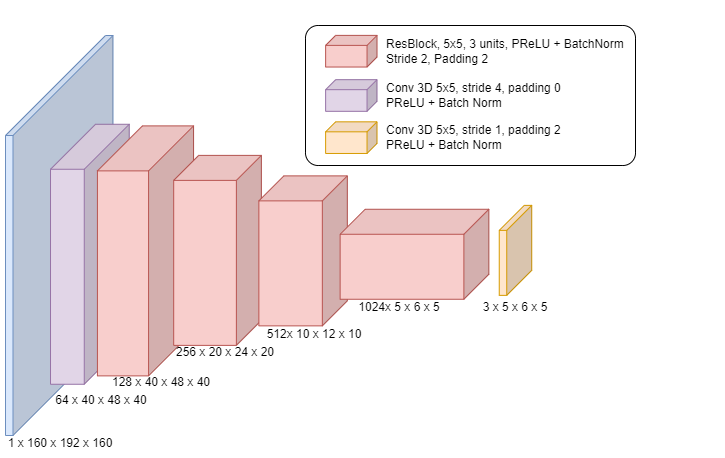

The diagram above was exported from draw.io. Its source (the exported page's mxGraphModel, read from the mxfile embedded in the PNG):
<mxGraphModel dx="1183" dy="685" grid="1" gridSize="10" guides="1" tooltips="1" connect="1" arrows="1" fold="1" page="1" pageScale="1" pageWidth="827" pageHeight="1169" math="0" shadow="0">
  <root>
    <mxCell id="0" />
    <mxCell id="1" parent="0" />
    <mxCell id="jeQzfx0401GEN-antpjd-1" value="" style="group" parent="1" vertex="1" connectable="0">
      <mxGeometry x="39.999999999999986" y="310" width="720" height="400" as="geometry" />
    </mxCell>
    <mxCell id="jeQzfx0401GEN-antpjd-2" value="" style="shape=cube;whiteSpace=wrap;html=1;boundedLbl=1;backgroundOutline=1;darkOpacity=0.15;darkOpacity2=0.05;rotation=90;size=100;shadow=0;fillColor=#dae8fc;strokeColor=#6c8ebf;" parent="jeQzfx0401GEN-antpjd-1" vertex="1">
      <mxGeometry x="-146.25" y="146.25" width="400" height="107.5" as="geometry" />
    </mxCell>
    <mxCell id="jeQzfx0401GEN-antpjd-44" value="" style="shape=cube;whiteSpace=wrap;html=1;boundedLbl=1;backgroundOutline=1;darkOpacity=0.15;darkOpacity2=0.05;rotation=90;size=45;shadow=0;fillColor=#e1d5e7;strokeColor=#9673a6;direction=east;" parent="jeQzfx0401GEN-antpjd-1" vertex="1">
      <mxGeometry x="-45.62" y="179.38" width="260" height="78.75" as="geometry" />
    </mxCell>
    <mxCell id="jeQzfx0401GEN-antpjd-54" value="" style="shape=cube;whiteSpace=wrap;html=1;boundedLbl=1;backgroundOutline=1;darkOpacity=0.15;darkOpacity2=0.05;rotation=90;size=45;shadow=0;fillColor=#f8cecc;strokeColor=#b85450;" parent="jeQzfx0401GEN-antpjd-1" vertex="1">
      <mxGeometry x="15" y="167.31" width="250" height="96.15" as="geometry" />
    </mxCell>
    <mxCell id="jeQzfx0401GEN-antpjd-14" value="64 x 40 x 48 x 40" style="text;html=1;strokeColor=none;fillColor=none;align=center;verticalAlign=middle;whiteSpace=wrap;rounded=0;" parent="jeQzfx0401GEN-antpjd-1" vertex="1">
      <mxGeometry x="36.000000000000014" y="350" width="120" height="30" as="geometry" />
    </mxCell>
    <mxCell id="jeQzfx0401GEN-antpjd-16" value="256 x 20 x 24 x 20" style="text;html=1;strokeColor=none;fillColor=none;align=center;verticalAlign=middle;whiteSpace=wrap;rounded=0;" parent="jeQzfx0401GEN-antpjd-1" vertex="1">
      <mxGeometry x="160" y="302" width="120" height="30" as="geometry" />
    </mxCell>
    <mxCell id="jeQzfx0401GEN-antpjd-17" value="512x 10 x 12 x 10" style="text;html=1;strokeColor=none;fillColor=none;align=center;verticalAlign=middle;whiteSpace=wrap;rounded=0;" parent="jeQzfx0401GEN-antpjd-1" vertex="1">
      <mxGeometry x="249" y="284" width="120" height="30" as="geometry" />
    </mxCell>
    <mxCell id="jeQzfx0401GEN-antpjd-15" value="128&amp;nbsp;x 40 x 48 x 40" style="text;html=1;strokeColor=none;fillColor=none;align=center;verticalAlign=middle;whiteSpace=wrap;rounded=0;" parent="jeQzfx0401GEN-antpjd-1" vertex="1">
      <mxGeometry x="95.75" y="332" width="120" height="30" as="geometry" />
    </mxCell>
    <mxCell id="jeQzfx0401GEN-antpjd-21" value="" style="group" parent="jeQzfx0401GEN-antpjd-1" vertex="1" connectable="0">
      <mxGeometry x="410" y="-35" width="290" height="210" as="geometry" />
    </mxCell>
    <mxCell id="jeQzfx0401GEN-antpjd-22" value="" style="rounded=1;whiteSpace=wrap;html=1;arcSize=9;" parent="jeQzfx0401GEN-antpjd-21" vertex="1">
      <mxGeometry x="-110" y="25" width="330" height="140" as="geometry" />
    </mxCell>
    <mxCell id="jeQzfx0401GEN-antpjd-23" value="" style="shape=cube;whiteSpace=wrap;html=1;boundedLbl=1;backgroundOutline=1;darkOpacity=0.15;darkOpacity2=0.05;rotation=90;size=10;shadow=0;fillColor=#f8cecc;strokeColor=#b85450;" parent="jeQzfx0401GEN-antpjd-21" vertex="1">
      <mxGeometry x="-80" y="25" width="31.65" height="51.41" as="geometry" />
    </mxCell>
    <mxCell id="jeQzfx0401GEN-antpjd-24" value="ResBlock, 5x5, 3 units, PReLU + BatchNorm&lt;br&gt;Stride 2, Padding 2" style="text;html=1;strokeColor=none;fillColor=none;align=left;verticalAlign=middle;whiteSpace=wrap;rounded=0;" parent="jeQzfx0401GEN-antpjd-21" vertex="1">
      <mxGeometry x="-31.35" y="35.7" width="241.35" height="30" as="geometry" />
    </mxCell>
    <mxCell id="jeQzfx0401GEN-antpjd-25" value="" style="shape=cube;whiteSpace=wrap;html=1;boundedLbl=1;backgroundOutline=1;darkOpacity=0.15;darkOpacity2=0.05;rotation=90;size=10;shadow=0;fillColor=#ffe6cc;strokeColor=#d79b00;" parent="jeQzfx0401GEN-antpjd-21" vertex="1">
      <mxGeometry x="-80" y="111.45000000000005" width="31.65" height="51.41" as="geometry" />
    </mxCell>
    <mxCell id="jeQzfx0401GEN-antpjd-26" value="Conv 3D 5x5, stride 1, padding 2&lt;br style=&quot;border-color: var(--border-color);&quot;&gt;PReLU + Batch Norm" style="text;html=1;strokeColor=none;fillColor=none;align=left;verticalAlign=middle;whiteSpace=wrap;rounded=0;" parent="jeQzfx0401GEN-antpjd-21" vertex="1">
      <mxGeometry x="-31.35" y="122.15" width="241.35" height="30" as="geometry" />
    </mxCell>
    <mxCell id="jeQzfx0401GEN-antpjd-29" value="" style="shape=cube;whiteSpace=wrap;html=1;boundedLbl=1;backgroundOutline=1;darkOpacity=0.15;darkOpacity2=0.05;rotation=90;size=10;shadow=0;fillColor=#e1d5e7;strokeColor=#9673a6;" parent="jeQzfx0401GEN-antpjd-21" vertex="1">
      <mxGeometry x="-80" y="69.30000000000001" width="31.65" height="51.41" as="geometry" />
    </mxCell>
    <mxCell id="jeQzfx0401GEN-antpjd-30" value="Conv 3D 5x5, stride 4, padding 0&lt;br style=&quot;border-color: var(--border-color);&quot;&gt;PReLU + Batch Norm" style="text;html=1;strokeColor=none;fillColor=none;align=left;verticalAlign=middle;whiteSpace=wrap;rounded=0;" parent="jeQzfx0401GEN-antpjd-21" vertex="1">
      <mxGeometry x="-31.35" y="80" width="241.35" height="30" as="geometry" />
    </mxCell>
    <mxCell id="jeQzfx0401GEN-antpjd-46" value="1024x 5 x 6 x 5" style="text;html=1;strokeColor=none;fillColor=none;align=center;verticalAlign=middle;whiteSpace=wrap;rounded=0;" parent="jeQzfx0401GEN-antpjd-1" vertex="1">
      <mxGeometry x="334" y="256.75" width="120" height="30" as="geometry" />
    </mxCell>
    <mxCell id="jeQzfx0401GEN-antpjd-53" value="" style="shape=cube;whiteSpace=wrap;html=1;boundedLbl=1;backgroundOutline=1;darkOpacity=0.15;darkOpacity2=0.05;rotation=90;size=25;shadow=0;fillColor=#f8cecc;strokeColor=#b85450;" parent="jeQzfx0401GEN-antpjd-1" vertex="1">
      <mxGeometry x="117.03" y="171.03" width="190" height="87.69" as="geometry" />
    </mxCell>
    <mxCell id="jeQzfx0401GEN-antpjd-52" value="" style="shape=cube;whiteSpace=wrap;html=1;boundedLbl=1;backgroundOutline=1;darkOpacity=0.15;darkOpacity2=0.05;rotation=90;size=25;shadow=0;fillColor=#f8cecc;strokeColor=#b85450;" parent="jeQzfx0401GEN-antpjd-1" vertex="1">
      <mxGeometry x="222.61" y="171.14" width="150" height="88.47" as="geometry" />
    </mxCell>
    <mxCell id="jeQzfx0401GEN-antpjd-20" value="3&amp;nbsp;x 5 x 6 x 5" style="text;html=1;strokeColor=none;fillColor=none;align=center;verticalAlign=middle;whiteSpace=wrap;rounded=0;" parent="jeQzfx0401GEN-antpjd-1" vertex="1">
      <mxGeometry x="450" y="256.75" width="120" height="30" as="geometry" />
    </mxCell>
    <mxCell id="jeQzfx0401GEN-antpjd-50" value="" style="shape=cube;whiteSpace=wrap;html=1;boundedLbl=1;backgroundOutline=1;darkOpacity=0.15;darkOpacity2=0.05;rotation=90;size=25;shadow=0;fillColor=#f8cecc;strokeColor=#b85450;" parent="jeQzfx0401GEN-antpjd-1" vertex="1">
      <mxGeometry x="364" y="144.38" width="90" height="148.75" as="geometry" />
    </mxCell>
    <mxCell id="jeQzfx0401GEN-antpjd-49" value="" style="shape=cube;whiteSpace=wrap;html=1;boundedLbl=1;backgroundOutline=1;darkOpacity=0.15;darkOpacity2=0.05;rotation=90;size=25;shadow=0;fillColor=#ffe6cc;strokeColor=#d79b00;" parent="jeQzfx0401GEN-antpjd-1" vertex="1">
      <mxGeometry x="465" y="198.62" width="90" height="32.5" as="geometry" />
    </mxCell>
    <mxCell id="jeQzfx0401GEN-antpjd-13" value="1 x 160 x 192 x 160" style="text;html=1;strokeColor=none;fillColor=none;align=center;verticalAlign=middle;whiteSpace=wrap;rounded=0;" parent="1" vertex="1">
      <mxGeometry x="35" y="703" width="120" height="30" as="geometry" />
    </mxCell>
  </root>
</mxGraphModel>